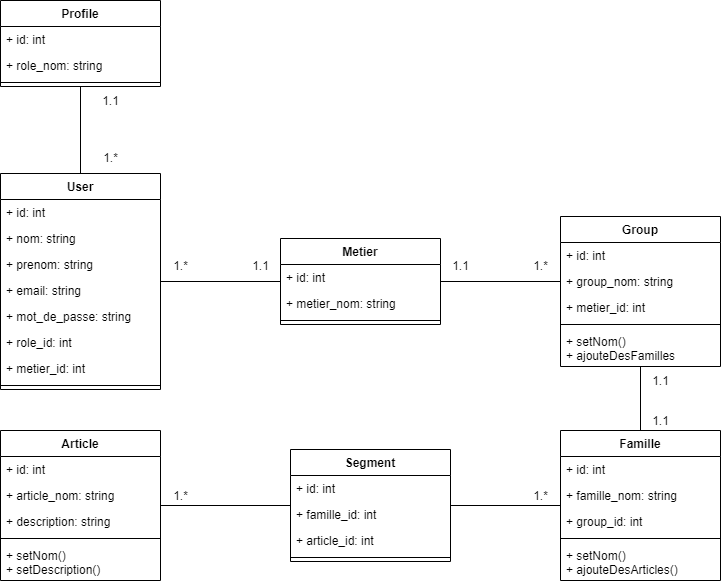

The diagram above was exported from draw.io. Its source (the exported page's mxGraphModel, read from the mxfile embedded in the PNG):
<mxGraphModel dx="761" dy="610" grid="1" gridSize="10" guides="1" tooltips="1" connect="1" arrows="1" fold="1" page="1" pageScale="1" pageWidth="1000" pageHeight="700" math="0" shadow="0">
  <root>
    <mxCell id="0" />
    <mxCell id="1" parent="0" />
    <mxCell id="2" value="User" style="swimlane;fontStyle=1;align=center;verticalAlign=top;childLayout=stackLayout;horizontal=1;startSize=26;horizontalStack=0;resizeParent=1;resizeParentMax=0;resizeLast=0;collapsible=1;marginBottom=0;" parent="1" vertex="1">
      <mxGeometry x="140" y="233" width="160" height="216" as="geometry" />
    </mxCell>
    <mxCell id="3" value="+ id: int" style="text;strokeColor=none;fillColor=none;align=left;verticalAlign=top;spacingLeft=4;spacingRight=4;overflow=hidden;rotatable=0;points=[[0,0.5],[1,0.5]];portConstraint=eastwest;" parent="2" vertex="1">
      <mxGeometry y="26" width="160" height="26" as="geometry" />
    </mxCell>
    <mxCell id="7" value="+ nom: string" style="text;strokeColor=none;fillColor=none;align=left;verticalAlign=top;spacingLeft=4;spacingRight=4;overflow=hidden;rotatable=0;points=[[0,0.5],[1,0.5]];portConstraint=eastwest;" parent="2" vertex="1">
      <mxGeometry y="52" width="160" height="26" as="geometry" />
    </mxCell>
    <mxCell id="6" value="+ prenom: string" style="text;strokeColor=none;fillColor=none;align=left;verticalAlign=top;spacingLeft=4;spacingRight=4;overflow=hidden;rotatable=0;points=[[0,0.5],[1,0.5]];portConstraint=eastwest;" parent="2" vertex="1">
      <mxGeometry y="78" width="160" height="26" as="geometry" />
    </mxCell>
    <mxCell id="71" value="+ email: string" style="text;strokeColor=none;fillColor=none;align=left;verticalAlign=top;spacingLeft=4;spacingRight=4;overflow=hidden;rotatable=0;points=[[0,0.5],[1,0.5]];portConstraint=eastwest;" parent="2" vertex="1">
      <mxGeometry y="104" width="160" height="26" as="geometry" />
    </mxCell>
    <mxCell id="8" value="+ mot_de_passe: string" style="text;strokeColor=none;fillColor=none;align=left;verticalAlign=top;spacingLeft=4;spacingRight=4;overflow=hidden;rotatable=0;points=[[0,0.5],[1,0.5]];portConstraint=eastwest;" parent="2" vertex="1">
      <mxGeometry y="130" width="160" height="26" as="geometry" />
    </mxCell>
    <mxCell id="56" value="+ role_id: int" style="text;strokeColor=none;fillColor=none;align=left;verticalAlign=top;spacingLeft=4;spacingRight=4;overflow=hidden;rotatable=0;points=[[0,0.5],[1,0.5]];portConstraint=eastwest;" parent="2" vertex="1">
      <mxGeometry y="156" width="160" height="26" as="geometry" />
    </mxCell>
    <mxCell id="57" value="+ metier_id: int" style="text;strokeColor=none;fillColor=none;align=left;verticalAlign=top;spacingLeft=4;spacingRight=4;overflow=hidden;rotatable=0;points=[[0,0.5],[1,0.5]];portConstraint=eastwest;" parent="2" vertex="1">
      <mxGeometry y="182" width="160" height="26" as="geometry" />
    </mxCell>
    <mxCell id="4" value="" style="line;strokeWidth=1;fillColor=none;align=left;verticalAlign=middle;spacingTop=-1;spacingLeft=3;spacingRight=3;rotatable=0;labelPosition=right;points=[];portConstraint=eastwest;strokeColor=inherit;" parent="2" vertex="1">
      <mxGeometry y="208" width="160" height="8" as="geometry" />
    </mxCell>
    <mxCell id="18" style="edgeStyle=none;html=1;endArrow=none;endFill=0;" parent="1" source="10" target="2" edge="1">
      <mxGeometry relative="1" as="geometry" />
    </mxCell>
    <mxCell id="10" value="Profile" style="swimlane;fontStyle=1;align=center;verticalAlign=top;childLayout=stackLayout;horizontal=1;startSize=26;horizontalStack=0;resizeParent=1;resizeParentMax=0;resizeLast=0;collapsible=1;marginBottom=0;" parent="1" vertex="1">
      <mxGeometry x="140" y="60" width="160" height="86" as="geometry" />
    </mxCell>
    <mxCell id="11" value="+ id: int" style="text;strokeColor=none;fillColor=none;align=left;verticalAlign=top;spacingLeft=4;spacingRight=4;overflow=hidden;rotatable=0;points=[[0,0.5],[1,0.5]];portConstraint=eastwest;" parent="10" vertex="1">
      <mxGeometry y="26" width="160" height="26" as="geometry" />
    </mxCell>
    <mxCell id="12" value="+ role_nom: string" style="text;strokeColor=none;fillColor=none;align=left;verticalAlign=top;spacingLeft=4;spacingRight=4;overflow=hidden;rotatable=0;points=[[0,0.5],[1,0.5]];portConstraint=eastwest;" parent="10" vertex="1">
      <mxGeometry y="52" width="160" height="26" as="geometry" />
    </mxCell>
    <mxCell id="16" value="" style="line;strokeWidth=1;fillColor=none;align=left;verticalAlign=middle;spacingTop=-1;spacingLeft=3;spacingRight=3;rotatable=0;labelPosition=right;points=[];portConstraint=eastwest;strokeColor=inherit;" parent="10" vertex="1">
      <mxGeometry y="78" width="160" height="8" as="geometry" />
    </mxCell>
    <mxCell id="19" value="1.*" style="text;html=1;align=center;verticalAlign=middle;resizable=0;points=[];autosize=1;strokeColor=none;fillColor=none;" parent="1" vertex="1">
      <mxGeometry x="230" y="203" width="40" height="30" as="geometry" />
    </mxCell>
    <mxCell id="20" value="1.1" style="text;html=1;align=center;verticalAlign=middle;resizable=0;points=[];autosize=1;strokeColor=none;fillColor=none;" parent="1" vertex="1">
      <mxGeometry x="230" y="146" width="40" height="30" as="geometry" />
    </mxCell>
    <mxCell id="49" style="edgeStyle=none;html=1;endArrow=none;endFill=0;" parent="1" source="21" target="2" edge="1">
      <mxGeometry relative="1" as="geometry" />
    </mxCell>
    <mxCell id="21" value="Metier" style="swimlane;fontStyle=1;align=center;verticalAlign=top;childLayout=stackLayout;horizontal=1;startSize=26;horizontalStack=0;resizeParent=1;resizeParentMax=0;resizeLast=0;collapsible=1;marginBottom=0;" parent="1" vertex="1">
      <mxGeometry x="420" y="298" width="160" height="86" as="geometry" />
    </mxCell>
    <mxCell id="22" value="+ id: int" style="text;strokeColor=none;fillColor=none;align=left;verticalAlign=top;spacingLeft=4;spacingRight=4;overflow=hidden;rotatable=0;points=[[0,0.5],[1,0.5]];portConstraint=eastwest;" parent="21" vertex="1">
      <mxGeometry y="26" width="160" height="26" as="geometry" />
    </mxCell>
    <mxCell id="23" value="+ metier_nom: string" style="text;strokeColor=none;fillColor=none;align=left;verticalAlign=top;spacingLeft=4;spacingRight=4;overflow=hidden;rotatable=0;points=[[0,0.5],[1,0.5]];portConstraint=eastwest;" parent="21" vertex="1">
      <mxGeometry y="52" width="160" height="26" as="geometry" />
    </mxCell>
    <mxCell id="27" value="" style="line;strokeWidth=1;fillColor=none;align=left;verticalAlign=middle;spacingTop=-1;spacingLeft=3;spacingRight=3;rotatable=0;labelPosition=right;points=[];portConstraint=eastwest;strokeColor=inherit;" parent="21" vertex="1">
      <mxGeometry y="78" width="160" height="8" as="geometry" />
    </mxCell>
    <mxCell id="29" value="Group" style="swimlane;fontStyle=1;align=center;verticalAlign=top;childLayout=stackLayout;horizontal=1;startSize=26;horizontalStack=0;resizeParent=1;resizeParentMax=0;resizeLast=0;collapsible=1;marginBottom=0;" parent="1" vertex="1">
      <mxGeometry x="700" y="276" width="160" height="150" as="geometry" />
    </mxCell>
    <mxCell id="30" value="+ id: int" style="text;strokeColor=none;fillColor=none;align=left;verticalAlign=top;spacingLeft=4;spacingRight=4;overflow=hidden;rotatable=0;points=[[0,0.5],[1,0.5]];portConstraint=eastwest;" parent="29" vertex="1">
      <mxGeometry y="26" width="160" height="26" as="geometry" />
    </mxCell>
    <mxCell id="31" value="+ group_nom: string" style="text;strokeColor=none;fillColor=none;align=left;verticalAlign=top;spacingLeft=4;spacingRight=4;overflow=hidden;rotatable=0;points=[[0,0.5],[1,0.5]];portConstraint=eastwest;" parent="29" vertex="1">
      <mxGeometry y="52" width="160" height="26" as="geometry" />
    </mxCell>
    <mxCell id="66" value="+ metier_id: int" style="text;strokeColor=none;fillColor=none;align=left;verticalAlign=top;spacingLeft=4;spacingRight=4;overflow=hidden;rotatable=0;points=[[0,0.5],[1,0.5]];portConstraint=eastwest;" parent="29" vertex="1">
      <mxGeometry y="78" width="160" height="26" as="geometry" />
    </mxCell>
    <mxCell id="32" value="" style="line;strokeWidth=1;fillColor=none;align=left;verticalAlign=middle;spacingTop=-1;spacingLeft=3;spacingRight=3;rotatable=0;labelPosition=right;points=[];portConstraint=eastwest;strokeColor=inherit;" parent="29" vertex="1">
      <mxGeometry y="104" width="160" height="8" as="geometry" />
    </mxCell>
    <mxCell id="33" value="+ setNom()&#10;+ ajouteDesFamilles" style="text;strokeColor=none;fillColor=none;align=left;verticalAlign=top;spacingLeft=4;spacingRight=4;overflow=hidden;rotatable=0;points=[[0,0.5],[1,0.5]];portConstraint=eastwest;" parent="29" vertex="1">
      <mxGeometry y="112" width="160" height="38" as="geometry" />
    </mxCell>
    <mxCell id="51" style="edgeStyle=none;html=1;endArrow=none;endFill=0;" parent="1" source="34" target="29" edge="1">
      <mxGeometry relative="1" as="geometry" />
    </mxCell>
    <mxCell id="34" value="Famille" style="swimlane;fontStyle=1;align=center;verticalAlign=top;childLayout=stackLayout;horizontal=1;startSize=26;horizontalStack=0;resizeParent=1;resizeParentMax=0;resizeLast=0;collapsible=1;marginBottom=0;" parent="1" vertex="1">
      <mxGeometry x="700" y="490" width="160" height="150" as="geometry" />
    </mxCell>
    <mxCell id="35" value="+ id: int" style="text;strokeColor=none;fillColor=none;align=left;verticalAlign=top;spacingLeft=4;spacingRight=4;overflow=hidden;rotatable=0;points=[[0,0.5],[1,0.5]];portConstraint=eastwest;" parent="34" vertex="1">
      <mxGeometry y="26" width="160" height="26" as="geometry" />
    </mxCell>
    <mxCell id="36" value="+ famille_nom: string" style="text;strokeColor=none;fillColor=none;align=left;verticalAlign=top;spacingLeft=4;spacingRight=4;overflow=hidden;rotatable=0;points=[[0,0.5],[1,0.5]];portConstraint=eastwest;" parent="34" vertex="1">
      <mxGeometry y="52" width="160" height="26" as="geometry" />
    </mxCell>
    <mxCell id="68" value="+ group_id: int" style="text;strokeColor=none;fillColor=none;align=left;verticalAlign=top;spacingLeft=4;spacingRight=4;overflow=hidden;rotatable=0;points=[[0,0.5],[1,0.5]];portConstraint=eastwest;" parent="34" vertex="1">
      <mxGeometry y="78" width="160" height="26" as="geometry" />
    </mxCell>
    <mxCell id="37" value="" style="line;strokeWidth=1;fillColor=none;align=left;verticalAlign=middle;spacingTop=-1;spacingLeft=3;spacingRight=3;rotatable=0;labelPosition=right;points=[];portConstraint=eastwest;strokeColor=inherit;" parent="34" vertex="1">
      <mxGeometry y="104" width="160" height="8" as="geometry" />
    </mxCell>
    <mxCell id="38" value="+ setNom()&#10;+ ajouteDesArticles()" style="text;strokeColor=none;fillColor=none;align=left;verticalAlign=top;spacingLeft=4;spacingRight=4;overflow=hidden;rotatable=0;points=[[0,0.5],[1,0.5]];portConstraint=eastwest;" parent="34" vertex="1">
      <mxGeometry y="112" width="160" height="38" as="geometry" />
    </mxCell>
    <mxCell id="52" style="edgeStyle=none;html=1;endArrow=none;endFill=0;" parent="1" source="39" target="34" edge="1">
      <mxGeometry relative="1" as="geometry" />
    </mxCell>
    <mxCell id="39" value="Segment" style="swimlane;fontStyle=1;align=center;verticalAlign=top;childLayout=stackLayout;horizontal=1;startSize=26;horizontalStack=0;resizeParent=1;resizeParentMax=0;resizeLast=0;collapsible=1;marginBottom=0;" parent="1" vertex="1">
      <mxGeometry x="430" y="509" width="160" height="112" as="geometry" />
    </mxCell>
    <mxCell id="40" value="+ id: int" style="text;strokeColor=none;fillColor=none;align=left;verticalAlign=top;spacingLeft=4;spacingRight=4;overflow=hidden;rotatable=0;points=[[0,0.5],[1,0.5]];portConstraint=eastwest;" parent="39" vertex="1">
      <mxGeometry y="26" width="160" height="26" as="geometry" />
    </mxCell>
    <mxCell id="63" value="+ famille_id: int" style="text;strokeColor=none;fillColor=none;align=left;verticalAlign=top;spacingLeft=4;spacingRight=4;overflow=hidden;rotatable=0;points=[[0,0.5],[1,0.5]];portConstraint=eastwest;" parent="39" vertex="1">
      <mxGeometry y="52" width="160" height="26" as="geometry" />
    </mxCell>
    <mxCell id="60" value="+ article_id: int" style="text;strokeColor=none;fillColor=none;align=left;verticalAlign=top;spacingLeft=4;spacingRight=4;overflow=hidden;rotatable=0;points=[[0,0.5],[1,0.5]];portConstraint=eastwest;" parent="39" vertex="1">
      <mxGeometry y="78" width="160" height="26" as="geometry" />
    </mxCell>
    <mxCell id="42" value="" style="line;strokeWidth=1;fillColor=none;align=left;verticalAlign=middle;spacingTop=-1;spacingLeft=3;spacingRight=3;rotatable=0;labelPosition=right;points=[];portConstraint=eastwest;strokeColor=inherit;" parent="39" vertex="1">
      <mxGeometry y="104" width="160" height="8" as="geometry" />
    </mxCell>
    <mxCell id="53" style="edgeStyle=none;html=1;endArrow=none;endFill=0;" parent="1" source="44" target="39" edge="1">
      <mxGeometry relative="1" as="geometry" />
    </mxCell>
    <mxCell id="44" value="Article" style="swimlane;fontStyle=1;align=center;verticalAlign=top;childLayout=stackLayout;horizontal=1;startSize=26;horizontalStack=0;resizeParent=1;resizeParentMax=0;resizeLast=0;collapsible=1;marginBottom=0;" parent="1" vertex="1">
      <mxGeometry x="140" y="490" width="160" height="150" as="geometry" />
    </mxCell>
    <mxCell id="45" value="+ id: int" style="text;strokeColor=none;fillColor=none;align=left;verticalAlign=top;spacingLeft=4;spacingRight=4;overflow=hidden;rotatable=0;points=[[0,0.5],[1,0.5]];portConstraint=eastwest;" parent="44" vertex="1">
      <mxGeometry y="26" width="160" height="26" as="geometry" />
    </mxCell>
    <mxCell id="46" value="+ article_nom: string" style="text;strokeColor=none;fillColor=none;align=left;verticalAlign=top;spacingLeft=4;spacingRight=4;overflow=hidden;rotatable=0;points=[[0,0.5],[1,0.5]];portConstraint=eastwest;" parent="44" vertex="1">
      <mxGeometry y="52" width="160" height="26" as="geometry" />
    </mxCell>
    <mxCell id="67" value="+ description: string" style="text;strokeColor=none;fillColor=none;align=left;verticalAlign=top;spacingLeft=4;spacingRight=4;overflow=hidden;rotatable=0;points=[[0,0.5],[1,0.5]];portConstraint=eastwest;" parent="44" vertex="1">
      <mxGeometry y="78" width="160" height="26" as="geometry" />
    </mxCell>
    <mxCell id="47" value="" style="line;strokeWidth=1;fillColor=none;align=left;verticalAlign=middle;spacingTop=-1;spacingLeft=3;spacingRight=3;rotatable=0;labelPosition=right;points=[];portConstraint=eastwest;strokeColor=inherit;" parent="44" vertex="1">
      <mxGeometry y="104" width="160" height="8" as="geometry" />
    </mxCell>
    <mxCell id="48" value="+ setNom()&#10;+ setDescription()" style="text;strokeColor=none;fillColor=none;align=left;verticalAlign=top;spacingLeft=4;spacingRight=4;overflow=hidden;rotatable=0;points=[[0,0.5],[1,0.5]];portConstraint=eastwest;" parent="44" vertex="1">
      <mxGeometry y="112" width="160" height="38" as="geometry" />
    </mxCell>
    <mxCell id="50" style="edgeStyle=none;html=1;endArrow=none;endFill=0;" parent="1" source="31" target="21" edge="1">
      <mxGeometry relative="1" as="geometry" />
    </mxCell>
    <mxCell id="54" value="1.*" style="text;html=1;align=center;verticalAlign=middle;resizable=0;points=[];autosize=1;strokeColor=none;fillColor=none;" parent="1" vertex="1">
      <mxGeometry x="300" y="311" width="40" height="30" as="geometry" />
    </mxCell>
    <mxCell id="55" value="1.1" style="text;html=1;align=center;verticalAlign=middle;resizable=0;points=[];autosize=1;strokeColor=none;fillColor=none;" parent="1" vertex="1">
      <mxGeometry x="380" y="311" width="40" height="30" as="geometry" />
    </mxCell>
    <mxCell id="58" value="1.*" style="text;html=1;align=center;verticalAlign=middle;resizable=0;points=[];autosize=1;strokeColor=none;fillColor=none;" parent="1" vertex="1">
      <mxGeometry x="300" y="541" width="40" height="30" as="geometry" />
    </mxCell>
    <mxCell id="59" value="1.*" style="text;html=1;align=center;verticalAlign=middle;resizable=0;points=[];autosize=1;strokeColor=none;fillColor=none;" parent="1" vertex="1">
      <mxGeometry x="660" y="541" width="40" height="30" as="geometry" />
    </mxCell>
    <mxCell id="61" value="1.1" style="text;html=1;align=center;verticalAlign=middle;resizable=0;points=[];autosize=1;strokeColor=none;fillColor=none;" parent="1" vertex="1">
      <mxGeometry x="780" y="426" width="40" height="30" as="geometry" />
    </mxCell>
    <mxCell id="62" value="1.1" style="text;html=1;align=center;verticalAlign=middle;resizable=0;points=[];autosize=1;strokeColor=none;fillColor=none;" parent="1" vertex="1">
      <mxGeometry x="780" y="466" width="40" height="30" as="geometry" />
    </mxCell>
    <mxCell id="64" value="1.1" style="text;html=1;align=center;verticalAlign=middle;resizable=0;points=[];autosize=1;strokeColor=none;fillColor=none;" parent="1" vertex="1">
      <mxGeometry x="580" y="311" width="40" height="30" as="geometry" />
    </mxCell>
    <mxCell id="65" value="1.*" style="text;html=1;align=center;verticalAlign=middle;resizable=0;points=[];autosize=1;strokeColor=none;fillColor=none;" parent="1" vertex="1">
      <mxGeometry x="660" y="311" width="40" height="30" as="geometry" />
    </mxCell>
  </root>
</mxGraphModel>